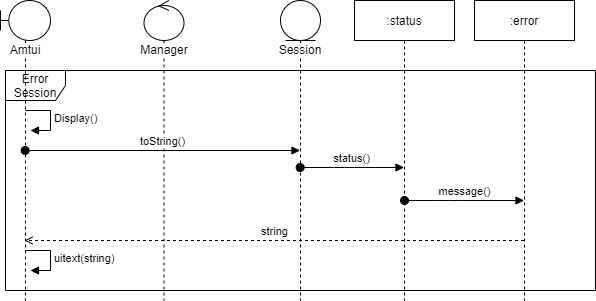

The diagram above was exported from draw.io. Its source (the exported page's mxGraphModel, read from the mxfile embedded in the PNG):
<mxGraphModel dx="652" dy="361" grid="1" gridSize="10" guides="1" tooltips="1" connect="1" arrows="1" fold="1" page="1" pageScale="1" pageWidth="827" pageHeight="1169" math="0" shadow="0">
  <root>
    <mxCell id="0" />
    <mxCell id="1" parent="0" />
    <mxCell id="Dkwa8OZiD5RdXPQiITRD-15" value="Error&lt;br&gt;Session" style="shape=umlFrame;whiteSpace=wrap;html=1;" vertex="1" parent="1">
      <mxGeometry x="171" y="130" width="590" height="220" as="geometry" />
    </mxCell>
    <mxCell id="Dkwa8OZiD5RdXPQiITRD-3" value="Amtui" style="shape=umlLifeline;participant=umlBoundary;perimeter=lifelinePerimeter;whiteSpace=wrap;html=1;container=1;collapsible=0;recursiveResize=0;verticalAlign=top;spacingTop=36;labelBackgroundColor=#ffffff;outlineConnect=0;" vertex="1" parent="1">
      <mxGeometry x="166" y="60" width="50" height="300" as="geometry" />
    </mxCell>
    <mxCell id="Dkwa8OZiD5RdXPQiITRD-14" value="Display()" style="edgeStyle=orthogonalEdgeStyle;html=1;align=left;spacingLeft=2;endArrow=block;rounded=0;entryX=1;entryY=0;" edge="1" parent="Dkwa8OZiD5RdXPQiITRD-3">
      <mxGeometry relative="1" as="geometry">
        <mxPoint x="25" y="110" as="sourcePoint" />
        <Array as="points">
          <mxPoint x="50" y="110" />
        </Array>
        <mxPoint x="30" y="130" as="targetPoint" />
      </mxGeometry>
    </mxCell>
    <mxCell id="Dkwa8OZiD5RdXPQiITRD-4" value="Manager" style="shape=umlLifeline;participant=umlControl;perimeter=lifelinePerimeter;whiteSpace=wrap;html=1;container=1;collapsible=0;recursiveResize=0;verticalAlign=top;spacingTop=36;labelBackgroundColor=#ffffff;outlineConnect=0;" vertex="1" parent="1">
      <mxGeometry x="309.5" y="60" width="40" height="300" as="geometry" />
    </mxCell>
    <mxCell id="Dkwa8OZiD5RdXPQiITRD-5" value="Session" style="shape=umlLifeline;participant=umlEntity;perimeter=lifelinePerimeter;whiteSpace=wrap;html=1;container=1;collapsible=0;recursiveResize=0;verticalAlign=top;spacingTop=36;labelBackgroundColor=#ffffff;outlineConnect=0;" vertex="1" parent="1">
      <mxGeometry x="446" y="60" width="40" height="300" as="geometry" />
    </mxCell>
    <mxCell id="Dkwa8OZiD5RdXPQiITRD-6" value=":status" style="shape=umlLifeline;perimeter=lifelinePerimeter;whiteSpace=wrap;html=1;container=1;collapsible=0;recursiveResize=0;outlineConnect=0;" vertex="1" parent="1">
      <mxGeometry x="520" y="60" width="100" height="300" as="geometry" />
    </mxCell>
    <mxCell id="Dkwa8OZiD5RdXPQiITRD-12" value="toString()" style="html=1;verticalAlign=bottom;startArrow=oval;startFill=1;endArrow=block;startSize=8;" edge="1" parent="1" source="Dkwa8OZiD5RdXPQiITRD-3" target="Dkwa8OZiD5RdXPQiITRD-5">
      <mxGeometry width="60" relative="1" as="geometry">
        <mxPoint x="370" y="220" as="sourcePoint" />
        <mxPoint x="190" y="190" as="targetPoint" />
      </mxGeometry>
    </mxCell>
    <mxCell id="Dkwa8OZiD5RdXPQiITRD-17" value=":error" style="shape=umlLifeline;perimeter=lifelinePerimeter;whiteSpace=wrap;html=1;container=1;collapsible=0;recursiveResize=0;outlineConnect=0;" vertex="1" parent="1">
      <mxGeometry x="640" y="60" width="100" height="300" as="geometry" />
    </mxCell>
    <mxCell id="Dkwa8OZiD5RdXPQiITRD-19" value="message()" style="html=1;verticalAlign=bottom;startArrow=oval;startFill=1;endArrow=block;startSize=8;" edge="1" parent="1" target="Dkwa8OZiD5RdXPQiITRD-17">
      <mxGeometry width="60" relative="1" as="geometry">
        <mxPoint x="569.9966666666666" y="260" as="sourcePoint" />
        <mxPoint x="673.83" y="260" as="targetPoint" />
        <Array as="points">
          <mxPoint x="614.33" y="260" />
        </Array>
      </mxGeometry>
    </mxCell>
    <mxCell id="Dkwa8OZiD5RdXPQiITRD-16" value="status()" style="html=1;verticalAlign=bottom;startArrow=oval;startFill=1;endArrow=block;startSize=8;" edge="1" parent="1">
      <mxGeometry width="60" relative="1" as="geometry">
        <mxPoint x="465.6666666666665" y="227" as="sourcePoint" />
        <mxPoint x="569.5" y="227" as="targetPoint" />
        <Array as="points">
          <mxPoint x="510" y="227" />
        </Array>
      </mxGeometry>
    </mxCell>
    <mxCell id="Dkwa8OZiD5RdXPQiITRD-22" value="string" style="html=1;verticalAlign=bottom;endArrow=open;endFill=0;startArrow=none;startFill=0;dashed=1;" edge="1" parent="1" source="Dkwa8OZiD5RdXPQiITRD-17">
      <mxGeometry width="80" relative="1" as="geometry">
        <mxPoint x="270" y="300" as="sourcePoint" />
        <mxPoint x="190" y="300" as="targetPoint" />
      </mxGeometry>
    </mxCell>
    <mxCell id="Dkwa8OZiD5RdXPQiITRD-23" value="uitext(string)" style="edgeStyle=orthogonalEdgeStyle;html=1;align=left;spacingLeft=2;endArrow=block;rounded=0;entryX=1;entryY=0;" edge="1" parent="1">
      <mxGeometry relative="1" as="geometry">
        <mxPoint x="191" y="310" as="sourcePoint" />
        <Array as="points">
          <mxPoint x="216" y="310" />
        </Array>
        <mxPoint x="196" y="330" as="targetPoint" />
      </mxGeometry>
    </mxCell>
  </root>
</mxGraphModel>